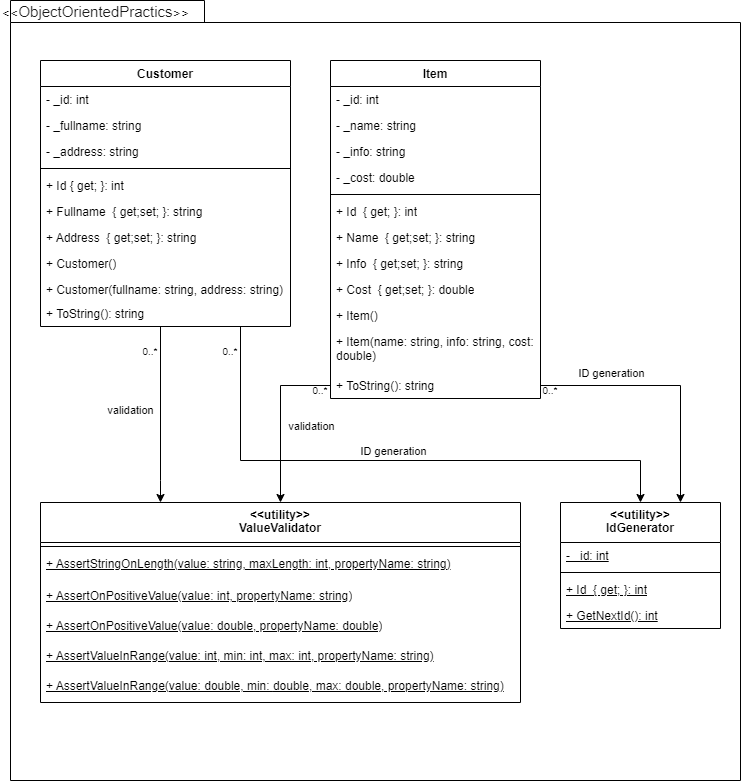

The diagram above was exported from draw.io. Its source (the exported page's mxGraphModel, read from the mxfile embedded in the PNG):
<mxGraphModel dx="1562" dy="845" grid="1" gridSize="10" guides="1" tooltips="1" connect="1" arrows="1" fold="1" page="1" pageScale="1" pageWidth="827" pageHeight="1169" background="none" math="0" shadow="0">
  <root>
    <mxCell id="0" />
    <mxCell id="1" parent="0" />
    <mxCell id="6e0c8c40b5770093-72" value="" style="shape=folder;fontStyle=1;spacingTop=10;tabWidth=194;tabHeight=22;tabPosition=left;html=1;rounded=0;shadow=0;comic=0;labelBackgroundColor=none;strokeWidth=1;fillColor=none;fontFamily=Verdana;fontSize=10;align=center;" parent="1" vertex="1">
      <mxGeometry x="330" y="100" width="730" height="780" as="geometry" />
    </mxCell>
    <mxCell id="6e0c8c40b5770093-73" value="&amp;lt;&amp;lt;&lt;span style=&quot;color: rgb(26, 26, 26); font-family: &amp;quot;YS Text&amp;quot;, &amp;quot;Helvetica Neue&amp;quot;, Helvetica, Arial, sans-serif; font-size: 15px; text-wrap: wrap; background-color: rgb(255, 255, 255);&quot;&gt;ObjectOrientedPractics&lt;/span&gt;&amp;gt;&amp;gt;" style="text;html=1;align=left;verticalAlign=top;spacingTop=-4;fontSize=10;fontFamily=Verdana" parent="1" vertex="1">
      <mxGeometry x="320" y="100" width="130" height="20" as="geometry" />
    </mxCell>
    <mxCell id="ZyVt5Cpm3B6PTgR3is4P-37" value="validation" style="edgeStyle=orthogonalEdgeStyle;rounded=0;orthogonalLoop=0.5;jettySize=auto;html=1;" parent="1" source="SlJPZZi-FGTRR30x6lXG-2" target="ZyVt5Cpm3B6PTgR3is4P-27" edge="1">
      <mxGeometry x="-0.0456" y="-30" relative="1" as="geometry">
        <Array as="points">
          <mxPoint x="480" y="580" />
          <mxPoint x="480" y="580" />
        </Array>
        <mxPoint as="offset" />
      </mxGeometry>
    </mxCell>
    <mxCell id="SlJPZZi-FGTRR30x6lXG-2" value="Customer" style="swimlane;fontStyle=1;align=center;verticalAlign=top;childLayout=stackLayout;horizontal=1;startSize=26;horizontalStack=0;resizeParent=1;resizeParentMax=0;resizeLast=0;collapsible=1;marginBottom=0;whiteSpace=wrap;html=1;" parent="1" vertex="1">
      <mxGeometry x="360" y="160" width="250" height="266" as="geometry" />
    </mxCell>
    <mxCell id="SlJPZZi-FGTRR30x6lXG-3" value="- _id: int" style="text;strokeColor=none;fillColor=none;align=left;verticalAlign=top;spacingLeft=4;spacingRight=4;overflow=hidden;rotatable=0;points=[[0,0.5],[1,0.5]];portConstraint=eastwest;whiteSpace=wrap;html=1;" parent="SlJPZZi-FGTRR30x6lXG-2" vertex="1">
      <mxGeometry y="26" width="250" height="26" as="geometry" />
    </mxCell>
    <mxCell id="SlJPZZi-FGTRR30x6lXG-7" value="- _fullname: string" style="text;strokeColor=none;fillColor=none;align=left;verticalAlign=top;spacingLeft=4;spacingRight=4;overflow=hidden;rotatable=0;points=[[0,0.5],[1,0.5]];portConstraint=eastwest;whiteSpace=wrap;html=1;" parent="SlJPZZi-FGTRR30x6lXG-2" vertex="1">
      <mxGeometry y="52" width="250" height="26" as="geometry" />
    </mxCell>
    <mxCell id="SlJPZZi-FGTRR30x6lXG-8" value="- _address: string" style="text;strokeColor=none;fillColor=none;align=left;verticalAlign=top;spacingLeft=4;spacingRight=4;overflow=hidden;rotatable=0;points=[[0,0.5],[1,0.5]];portConstraint=eastwest;whiteSpace=wrap;html=1;" parent="SlJPZZi-FGTRR30x6lXG-2" vertex="1">
      <mxGeometry y="78" width="250" height="26" as="geometry" />
    </mxCell>
    <mxCell id="SlJPZZi-FGTRR30x6lXG-4" value="" style="line;strokeWidth=1;fillColor=none;align=left;verticalAlign=middle;spacingTop=-1;spacingLeft=3;spacingRight=3;rotatable=0;labelPosition=right;points=[];portConstraint=eastwest;strokeColor=inherit;" parent="SlJPZZi-FGTRR30x6lXG-2" vertex="1">
      <mxGeometry y="104" width="250" height="8" as="geometry" />
    </mxCell>
    <mxCell id="SlJPZZi-FGTRR30x6lXG-9" value="+ Id { get; }: int" style="text;strokeColor=none;fillColor=none;align=left;verticalAlign=top;spacingLeft=4;spacingRight=4;overflow=hidden;rotatable=0;points=[[0,0.5],[1,0.5]];portConstraint=eastwest;whiteSpace=wrap;html=1;" parent="SlJPZZi-FGTRR30x6lXG-2" vertex="1">
      <mxGeometry y="112" width="250" height="26" as="geometry" />
    </mxCell>
    <mxCell id="SlJPZZi-FGTRR30x6lXG-11" value="+ Fullname&amp;nbsp;&amp;nbsp;{ get;set; }: string" style="text;strokeColor=none;fillColor=none;align=left;verticalAlign=top;spacingLeft=4;spacingRight=4;overflow=hidden;rotatable=0;points=[[0,0.5],[1,0.5]];portConstraint=eastwest;whiteSpace=wrap;html=1;" parent="SlJPZZi-FGTRR30x6lXG-2" vertex="1">
      <mxGeometry y="138" width="250" height="26" as="geometry" />
    </mxCell>
    <mxCell id="SlJPZZi-FGTRR30x6lXG-10" value="+ Address&amp;nbsp;&amp;nbsp;{ get;set; }: string" style="text;strokeColor=none;fillColor=none;align=left;verticalAlign=top;spacingLeft=4;spacingRight=4;overflow=hidden;rotatable=0;points=[[0,0.5],[1,0.5]];portConstraint=eastwest;whiteSpace=wrap;html=1;" parent="SlJPZZi-FGTRR30x6lXG-2" vertex="1">
      <mxGeometry y="164" width="250" height="26" as="geometry" />
    </mxCell>
    <mxCell id="ZyVt5Cpm3B6PTgR3is4P-1" value="+ Customer()" style="text;strokeColor=none;fillColor=none;align=left;verticalAlign=top;spacingLeft=4;spacingRight=4;overflow=hidden;rotatable=0;points=[[0,0.5],[1,0.5]];portConstraint=eastwest;whiteSpace=wrap;html=1;" parent="SlJPZZi-FGTRR30x6lXG-2" vertex="1">
      <mxGeometry y="190" width="250" height="26" as="geometry" />
    </mxCell>
    <mxCell id="SlJPZZi-FGTRR30x6lXG-5" value="+ Customer(fullname: string, address: string)" style="text;strokeColor=none;fillColor=none;align=left;verticalAlign=top;spacingLeft=4;spacingRight=4;overflow=hidden;rotatable=0;points=[[0,0.5],[1,0.5]];portConstraint=eastwest;whiteSpace=wrap;html=1;" parent="SlJPZZi-FGTRR30x6lXG-2" vertex="1">
      <mxGeometry y="216" width="250" height="24" as="geometry" />
    </mxCell>
    <mxCell id="ZyVt5Cpm3B6PTgR3is4P-2" value="+ ToString(): string" style="text;strokeColor=none;fillColor=none;align=left;verticalAlign=top;spacingLeft=4;spacingRight=4;overflow=hidden;rotatable=0;points=[[0,0.5],[1,0.5]];portConstraint=eastwest;whiteSpace=wrap;html=1;" parent="SlJPZZi-FGTRR30x6lXG-2" vertex="1">
      <mxGeometry y="240" width="250" height="26" as="geometry" />
    </mxCell>
    <mxCell id="ZyVt5Cpm3B6PTgR3is4P-3" value="Item" style="swimlane;fontStyle=1;align=center;verticalAlign=top;childLayout=stackLayout;horizontal=1;startSize=26;horizontalStack=0;resizeParent=1;resizeParentMax=0;resizeLast=0;collapsible=1;marginBottom=0;whiteSpace=wrap;html=1;" parent="1" vertex="1">
      <mxGeometry x="650" y="160" width="210" height="338" as="geometry" />
    </mxCell>
    <mxCell id="ZyVt5Cpm3B6PTgR3is4P-4" value="- _id: int" style="text;strokeColor=none;fillColor=none;align=left;verticalAlign=top;spacingLeft=4;spacingRight=4;overflow=hidden;rotatable=0;points=[[0,0.5],[1,0.5]];portConstraint=eastwest;whiteSpace=wrap;html=1;" parent="ZyVt5Cpm3B6PTgR3is4P-3" vertex="1">
      <mxGeometry y="26" width="210" height="26" as="geometry" />
    </mxCell>
    <mxCell id="ZyVt5Cpm3B6PTgR3is4P-5" value="- _name: string" style="text;strokeColor=none;fillColor=none;align=left;verticalAlign=top;spacingLeft=4;spacingRight=4;overflow=hidden;rotatable=0;points=[[0,0.5],[1,0.5]];portConstraint=eastwest;whiteSpace=wrap;html=1;" parent="ZyVt5Cpm3B6PTgR3is4P-3" vertex="1">
      <mxGeometry y="52" width="210" height="26" as="geometry" />
    </mxCell>
    <mxCell id="ZyVt5Cpm3B6PTgR3is4P-6" value="- _info: string" style="text;strokeColor=none;fillColor=none;align=left;verticalAlign=top;spacingLeft=4;spacingRight=4;overflow=hidden;rotatable=0;points=[[0,0.5],[1,0.5]];portConstraint=eastwest;whiteSpace=wrap;html=1;" parent="ZyVt5Cpm3B6PTgR3is4P-3" vertex="1">
      <mxGeometry y="78" width="210" height="26" as="geometry" />
    </mxCell>
    <mxCell id="ZyVt5Cpm3B6PTgR3is4P-14" value="- _cost: double" style="text;strokeColor=none;fillColor=none;align=left;verticalAlign=top;spacingLeft=4;spacingRight=4;overflow=hidden;rotatable=0;points=[[0,0.5],[1,0.5]];portConstraint=eastwest;whiteSpace=wrap;html=1;" parent="ZyVt5Cpm3B6PTgR3is4P-3" vertex="1">
      <mxGeometry y="104" width="210" height="26" as="geometry" />
    </mxCell>
    <mxCell id="ZyVt5Cpm3B6PTgR3is4P-10" value="" style="line;strokeWidth=1;fillColor=none;align=left;verticalAlign=middle;spacingTop=-1;spacingLeft=3;spacingRight=3;rotatable=0;labelPosition=right;points=[];portConstraint=eastwest;strokeColor=inherit;" parent="ZyVt5Cpm3B6PTgR3is4P-3" vertex="1">
      <mxGeometry y="130" width="210" height="8" as="geometry" />
    </mxCell>
    <mxCell id="ZyVt5Cpm3B6PTgR3is4P-7" value="+ Id&amp;nbsp;&amp;nbsp;{ get; }: int" style="text;strokeColor=none;fillColor=none;align=left;verticalAlign=top;spacingLeft=4;spacingRight=4;overflow=hidden;rotatable=0;points=[[0,0.5],[1,0.5]];portConstraint=eastwest;whiteSpace=wrap;html=1;" parent="ZyVt5Cpm3B6PTgR3is4P-3" vertex="1">
      <mxGeometry y="138" width="210" height="26" as="geometry" />
    </mxCell>
    <mxCell id="ZyVt5Cpm3B6PTgR3is4P-8" value="+ Name&amp;nbsp;&amp;nbsp;{ get;set; }: string" style="text;strokeColor=none;fillColor=none;align=left;verticalAlign=top;spacingLeft=4;spacingRight=4;overflow=hidden;rotatable=0;points=[[0,0.5],[1,0.5]];portConstraint=eastwest;whiteSpace=wrap;html=1;" parent="ZyVt5Cpm3B6PTgR3is4P-3" vertex="1">
      <mxGeometry y="164" width="210" height="26" as="geometry" />
    </mxCell>
    <mxCell id="ZyVt5Cpm3B6PTgR3is4P-9" value="+ Info&amp;nbsp;&amp;nbsp;{ get;set; }: string" style="text;strokeColor=none;fillColor=none;align=left;verticalAlign=top;spacingLeft=4;spacingRight=4;overflow=hidden;rotatable=0;points=[[0,0.5],[1,0.5]];portConstraint=eastwest;whiteSpace=wrap;html=1;" parent="ZyVt5Cpm3B6PTgR3is4P-3" vertex="1">
      <mxGeometry y="190" width="210" height="26" as="geometry" />
    </mxCell>
    <mxCell id="ZyVt5Cpm3B6PTgR3is4P-15" value="+ Cost&amp;nbsp;&amp;nbsp;{ get;set; }: double" style="text;strokeColor=none;fillColor=none;align=left;verticalAlign=top;spacingLeft=4;spacingRight=4;overflow=hidden;rotatable=0;points=[[0,0.5],[1,0.5]];portConstraint=eastwest;whiteSpace=wrap;html=1;" parent="ZyVt5Cpm3B6PTgR3is4P-3" vertex="1">
      <mxGeometry y="216" width="210" height="26" as="geometry" />
    </mxCell>
    <mxCell id="ZyVt5Cpm3B6PTgR3is4P-11" value="+ Item()" style="text;strokeColor=none;fillColor=none;align=left;verticalAlign=top;spacingLeft=4;spacingRight=4;overflow=hidden;rotatable=0;points=[[0,0.5],[1,0.5]];portConstraint=eastwest;whiteSpace=wrap;html=1;" parent="ZyVt5Cpm3B6PTgR3is4P-3" vertex="1">
      <mxGeometry y="242" width="210" height="26" as="geometry" />
    </mxCell>
    <mxCell id="ZyVt5Cpm3B6PTgR3is4P-12" value="+ Item(name: string, info: string, cost: double)" style="text;strokeColor=none;fillColor=none;align=left;verticalAlign=top;spacingLeft=4;spacingRight=4;overflow=hidden;rotatable=0;points=[[0,0.5],[1,0.5]];portConstraint=eastwest;whiteSpace=wrap;html=1;" parent="ZyVt5Cpm3B6PTgR3is4P-3" vertex="1">
      <mxGeometry y="268" width="210" height="44" as="geometry" />
    </mxCell>
    <mxCell id="ZyVt5Cpm3B6PTgR3is4P-13" value="+ ToString(): string" style="text;strokeColor=none;fillColor=none;align=left;verticalAlign=top;spacingLeft=4;spacingRight=4;overflow=hidden;rotatable=0;points=[[0,0.5],[1,0.5]];portConstraint=eastwest;whiteSpace=wrap;html=1;" parent="ZyVt5Cpm3B6PTgR3is4P-3" vertex="1">
      <mxGeometry y="312" width="210" height="26" as="geometry" />
    </mxCell>
    <mxCell id="ZyVt5Cpm3B6PTgR3is4P-16" value="&lt;p style=&quot;line-height: 110%; margin-bottom: 0px; margin-top: 0px;&quot;&gt;&lt;span style=&quot;background-color: initial;&quot;&gt;&amp;lt;&amp;lt;utility&amp;gt;&amp;gt;&lt;/span&gt;&lt;br&gt;IdGenerator&lt;/p&gt;" style="swimlane;fontStyle=1;align=center;verticalAlign=top;childLayout=stackLayout;horizontal=1;startSize=40&#10;;horizontalStack=0;resizeParent=1;resizeParentMax=0;resizeLast=0;collapsible=1;marginBottom=0;whiteSpace=wrap;html=1;" parent="1" vertex="1">
      <mxGeometry x="880" y="602" width="160" height="126" as="geometry" />
    </mxCell>
    <mxCell id="ZyVt5Cpm3B6PTgR3is4P-17" value="&lt;u&gt;- _id: int&lt;/u&gt;" style="text;strokeColor=none;fillColor=none;align=left;verticalAlign=top;spacingLeft=4;spacingRight=4;overflow=hidden;rotatable=0;points=[[0,0.5],[1,0.5]];portConstraint=eastwest;whiteSpace=wrap;html=1;" parent="ZyVt5Cpm3B6PTgR3is4P-16" vertex="1">
      <mxGeometry y="40" width="160" height="26" as="geometry" />
    </mxCell>
    <mxCell id="ZyVt5Cpm3B6PTgR3is4P-23" value="" style="line;strokeWidth=1;fillColor=none;align=left;verticalAlign=middle;spacingTop=-1;spacingLeft=3;spacingRight=3;rotatable=0;labelPosition=right;points=[];portConstraint=eastwest;strokeColor=inherit;" parent="ZyVt5Cpm3B6PTgR3is4P-16" vertex="1">
      <mxGeometry y="66" width="160" height="8" as="geometry" />
    </mxCell>
    <mxCell id="ZyVt5Cpm3B6PTgR3is4P-20" value="&lt;u&gt;+ Id&amp;nbsp;&amp;nbsp;{ get; }: int&lt;/u&gt;" style="text;strokeColor=none;fillColor=none;align=left;verticalAlign=top;spacingLeft=4;spacingRight=4;overflow=hidden;rotatable=0;points=[[0,0.5],[1,0.5]];portConstraint=eastwest;whiteSpace=wrap;html=1;" parent="ZyVt5Cpm3B6PTgR3is4P-16" vertex="1">
      <mxGeometry y="74" width="160" height="26" as="geometry" />
    </mxCell>
    <mxCell id="ZyVt5Cpm3B6PTgR3is4P-26" value="&lt;u&gt;+ GetNextId(): int&lt;/u&gt;" style="text;strokeColor=none;fillColor=none;align=left;verticalAlign=top;spacingLeft=4;spacingRight=4;overflow=hidden;rotatable=0;points=[[0,0.5],[1,0.5]];portConstraint=eastwest;whiteSpace=wrap;html=1;" parent="ZyVt5Cpm3B6PTgR3is4P-16" vertex="1">
      <mxGeometry y="100" width="160" height="26" as="geometry" />
    </mxCell>
    <mxCell id="ZyVt5Cpm3B6PTgR3is4P-27" value="&lt;p style=&quot;line-height: 110%; margin-bottom: 0px; margin-top: 0px;&quot;&gt;&lt;span style=&quot;background-color: initial;&quot;&gt;&amp;lt;&amp;lt;utility&amp;gt;&amp;gt;&lt;/span&gt;&lt;br&gt;ValueValidator&lt;/p&gt;" style="swimlane;fontStyle=1;align=center;verticalAlign=top;childLayout=stackLayout;horizontal=1;startSize=40&#10;;horizontalStack=0;resizeParent=1;resizeParentMax=0;resizeLast=0;collapsible=1;marginBottom=0;whiteSpace=wrap;html=1;" parent="1" vertex="1">
      <mxGeometry x="360" y="602" width="480" height="200" as="geometry" />
    </mxCell>
    <mxCell id="ZyVt5Cpm3B6PTgR3is4P-30" value="" style="line;strokeWidth=1;fillColor=none;align=left;verticalAlign=middle;spacingTop=-1;spacingLeft=3;spacingRight=3;rotatable=0;labelPosition=right;points=[];portConstraint=eastwest;strokeColor=inherit;" parent="ZyVt5Cpm3B6PTgR3is4P-27" vertex="1">
      <mxGeometry y="40" width="480" height="8" as="geometry" />
    </mxCell>
    <mxCell id="ZyVt5Cpm3B6PTgR3is4P-31" value="&lt;u&gt;+ AssertStringOnLength(value: string, maxLength: int, propertyName: string)&lt;/u&gt;" style="text;strokeColor=none;fillColor=none;align=left;verticalAlign=top;spacingLeft=4;spacingRight=4;overflow=hidden;rotatable=0;points=[[0,0.5],[1,0.5]];portConstraint=eastwest;whiteSpace=wrap;html=1;" parent="ZyVt5Cpm3B6PTgR3is4P-27" vertex="1">
      <mxGeometry y="48" width="480" height="32" as="geometry" />
    </mxCell>
    <mxCell id="ZyVt5Cpm3B6PTgR3is4P-32" value="&lt;u&gt;+ AssertOnPositiveValue(value: int, propertyName: string)&lt;/u&gt;" style="text;strokeColor=none;fillColor=none;align=left;verticalAlign=top;spacingLeft=4;spacingRight=4;overflow=hidden;rotatable=0;points=[[0,0.5],[1,0.5]];portConstraint=eastwest;whiteSpace=wrap;html=1;" parent="ZyVt5Cpm3B6PTgR3is4P-27" vertex="1">
      <mxGeometry y="80" width="480" height="30" as="geometry" />
    </mxCell>
    <mxCell id="ZyVt5Cpm3B6PTgR3is4P-33" value="&lt;u&gt;+ AssertOnPositiveValue(value: double, propertyName: double)&lt;/u&gt;" style="text;strokeColor=none;fillColor=none;align=left;verticalAlign=top;spacingLeft=4;spacingRight=4;overflow=hidden;rotatable=0;points=[[0,0.5],[1,0.5]];portConstraint=eastwest;whiteSpace=wrap;html=1;" parent="ZyVt5Cpm3B6PTgR3is4P-27" vertex="1">
      <mxGeometry y="110" width="480" height="30" as="geometry" />
    </mxCell>
    <mxCell id="ZyVt5Cpm3B6PTgR3is4P-34" value="&lt;u&gt;+ AssertValueInRange(value: int, min: int, max: int, propertyName: string)&lt;/u&gt;" style="text;strokeColor=none;fillColor=none;align=left;verticalAlign=top;spacingLeft=4;spacingRight=4;overflow=hidden;rotatable=0;points=[[0,0.5],[1,0.5]];portConstraint=eastwest;whiteSpace=wrap;html=1;" parent="ZyVt5Cpm3B6PTgR3is4P-27" vertex="1">
      <mxGeometry y="140" width="480" height="30" as="geometry" />
    </mxCell>
    <mxCell id="ZyVt5Cpm3B6PTgR3is4P-35" value="&lt;u&gt;+ AssertValueInRange(&lt;/u&gt;&lt;u&gt;value: double, min:&amp;nbsp;&lt;/u&gt;&lt;u&gt;double&lt;/u&gt;&lt;u&gt;, max:&amp;nbsp;&lt;/u&gt;&lt;u&gt;double&lt;/u&gt;&lt;u&gt;, propertyName: string&lt;/u&gt;&lt;u&gt;)&lt;/u&gt;" style="text;strokeColor=none;fillColor=none;align=left;verticalAlign=top;spacingLeft=4;spacingRight=4;overflow=hidden;rotatable=0;points=[[0,0.5],[1,0.5]];portConstraint=eastwest;whiteSpace=wrap;html=1;" parent="ZyVt5Cpm3B6PTgR3is4P-27" vertex="1">
      <mxGeometry y="170" width="480" height="30" as="geometry" />
    </mxCell>
    <mxCell id="ZyVt5Cpm3B6PTgR3is4P-38" style="edgeStyle=orthogonalEdgeStyle;rounded=0;orthogonalLoop=1;jettySize=auto;html=1;" parent="1" source="ZyVt5Cpm3B6PTgR3is4P-2" target="ZyVt5Cpm3B6PTgR3is4P-16" edge="1">
      <mxGeometry relative="1" as="geometry">
        <Array as="points">
          <mxPoint x="560" y="560" />
          <mxPoint x="960" y="560" />
        </Array>
      </mxGeometry>
    </mxCell>
    <mxCell id="ZyVt5Cpm3B6PTgR3is4P-39" value="ID generation" style="edgeLabel;html=1;align=center;verticalAlign=middle;resizable=0;points=[];" parent="ZyVt5Cpm3B6PTgR3is4P-38" connectable="0" vertex="1">
      <mxGeometry x="0.1906" y="-1" relative="1" as="geometry">
        <mxPoint x="-57" y="-11" as="offset" />
      </mxGeometry>
    </mxCell>
    <mxCell id="ZyVt5Cpm3B6PTgR3is4P-40" style="edgeStyle=orthogonalEdgeStyle;rounded=0;orthogonalLoop=1;jettySize=auto;html=1;exitX=0;exitY=0.5;exitDx=0;exitDy=0;" parent="1" source="ZyVt5Cpm3B6PTgR3is4P-13" target="ZyVt5Cpm3B6PTgR3is4P-27" edge="1">
      <mxGeometry relative="1" as="geometry">
        <Array as="points">
          <mxPoint x="600" y="485" />
        </Array>
      </mxGeometry>
    </mxCell>
    <mxCell id="ZyVt5Cpm3B6PTgR3is4P-41" value="validation" style="edgeLabel;html=1;align=center;verticalAlign=middle;resizable=0;points=[];" parent="ZyVt5Cpm3B6PTgR3is4P-40" connectable="0" vertex="1">
      <mxGeometry x="0.0725" relative="1" as="geometry">
        <mxPoint x="30" as="offset" />
      </mxGeometry>
    </mxCell>
    <mxCell id="ZyVt5Cpm3B6PTgR3is4P-42" style="edgeStyle=orthogonalEdgeStyle;rounded=0;orthogonalLoop=1;jettySize=auto;html=1;entryX=0.75;entryY=0;entryDx=0;entryDy=0;" parent="1" source="ZyVt5Cpm3B6PTgR3is4P-13" target="ZyVt5Cpm3B6PTgR3is4P-16" edge="1">
      <mxGeometry relative="1" as="geometry" />
    </mxCell>
    <mxCell id="ZyVt5Cpm3B6PTgR3is4P-43" value="ID generation" style="edgeLabel;html=1;align=center;verticalAlign=middle;resizable=0;points=[];" parent="ZyVt5Cpm3B6PTgR3is4P-42" connectable="0" vertex="1">
      <mxGeometry x="-0.4518" y="-3" relative="1" as="geometry">
        <mxPoint y="-16" as="offset" />
      </mxGeometry>
    </mxCell>
    <mxCell id="ZyVt5Cpm3B6PTgR3is4P-44" value="&lt;font style=&quot;font-size: 10px;&quot;&gt;0..*&lt;/font&gt;" style="text;html=1;align=center;verticalAlign=middle;whiteSpace=wrap;rounded=0;" parent="1" vertex="1">
      <mxGeometry x="620" y="485" width="40" height="10" as="geometry" />
    </mxCell>
    <mxCell id="ZyVt5Cpm3B6PTgR3is4P-46" value="&lt;font style=&quot;font-size: 10px;&quot;&gt;0..*&lt;/font&gt;" style="text;html=1;align=center;verticalAlign=middle;whiteSpace=wrap;rounded=0;" parent="1" vertex="1">
      <mxGeometry x="530" y="446" width="40" height="10" as="geometry" />
    </mxCell>
    <mxCell id="ZyVt5Cpm3B6PTgR3is4P-47" value="&lt;font style=&quot;font-size: 10px;&quot;&gt;0..*&lt;/font&gt;" style="text;html=1;align=center;verticalAlign=middle;whiteSpace=wrap;rounded=0;" parent="1" vertex="1">
      <mxGeometry x="450" y="446" width="40" height="10" as="geometry" />
    </mxCell>
    <mxCell id="ZyVt5Cpm3B6PTgR3is4P-48" value="&lt;font style=&quot;font-size: 10px;&quot;&gt;0..*&lt;/font&gt;" style="text;html=1;align=center;verticalAlign=middle;whiteSpace=wrap;rounded=0;" parent="1" vertex="1">
      <mxGeometry x="850" y="485" width="40" height="10" as="geometry" />
    </mxCell>
  </root>
</mxGraphModel>